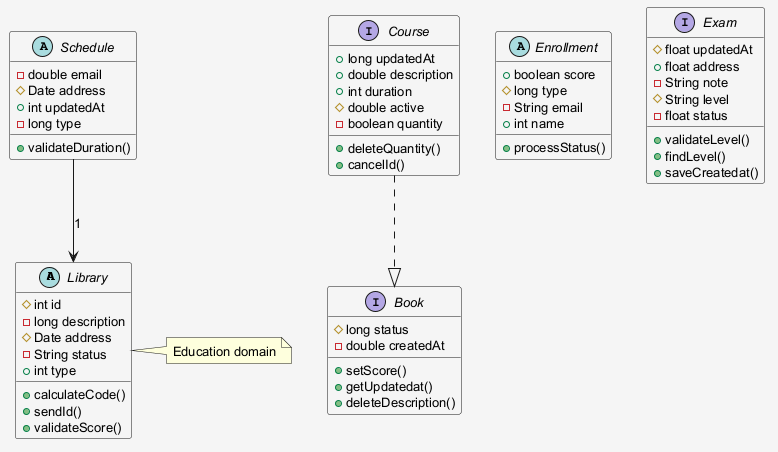

The diagram above was rendered by PlantUML. Its source (embedded in the PNG):
@startuml
skinparam shadowing false
skinparam backgroundColor #F5F5F5
skinparam defaultFontSize 13
abstract class Library {
  #int id
  -long description
  #Date address
  -String status
  +int type
  +calculateCode()
  +sendId()
  +validateScore()
}
interface Course {
  +long updatedAt
  +double description
  +int duration
  #double active
  -boolean quantity
  +deleteQuantity()
  +cancelId()
}
abstract class Schedule {
  -double email
  #Date address
  +int updatedAt
  -long type
  +validateDuration()
}
abstract class Enrollment {
  +boolean score
  #long type
  -String email
  +int name
  +processStatus()
}
interface Exam {
  #float updatedAt
  +float address
  -String note
  #String level
  -float status
  +validateLevel()
  +findLevel()
  +saveCreatedat()
}
interface Book {
  #long status
  -double createdAt
  +setScore()
  +getUpdatedat()
  +deleteDescription()
}
Course ..|> Book
Schedule --> Library : "1"
note right of Library : Education domain
@enduml